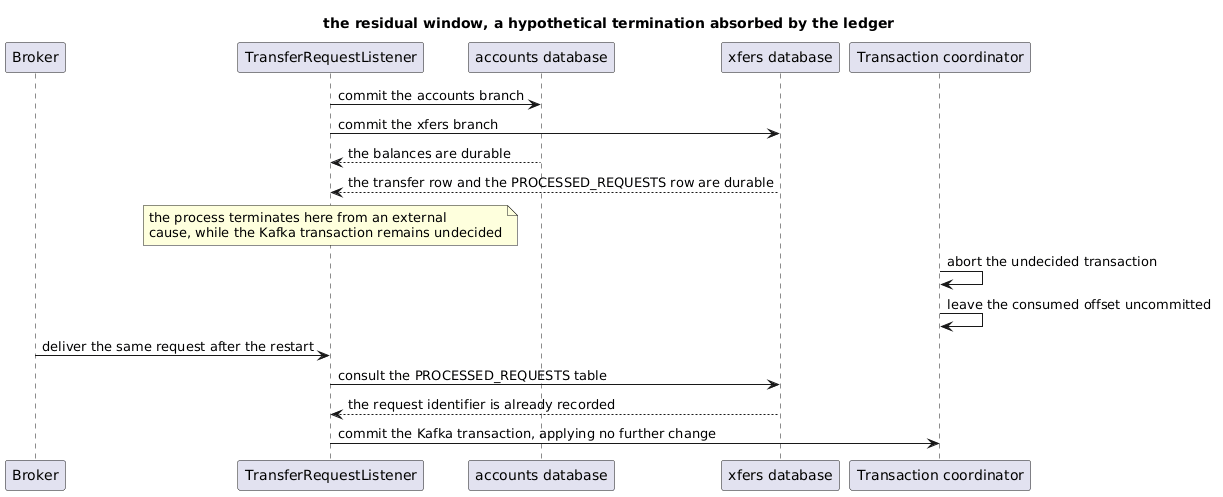

The diagram above was rendered by PlantUML. Its source (embedded in the PNG):
@startuml
title the residual window, a hypothetical termination absorbed by the ledger
participant "Broker" as B
participant "TransferRequestListener" as L
participant "accounts database" as A
participant "xfers database" as X
participant "Transaction coordinator" as C

L -> A : commit the accounts branch
L -> X : commit the xfers branch
A --> L : the balances are durable
X --> L : the transfer row and the PROCESSED_REQUESTS row are durable
note over L : the process terminates here from an external\ncause, while the Kafka transaction remains undecided
C -> C : abort the undecided transaction
C -> C : leave the consumed offset uncommitted
B -> L : deliver the same request after the restart
L -> X : consult the PROCESSED_REQUESTS table
X --> L : the request identifier is already recorded
L -> C : commit the Kafka transaction, applying no further change
@enduml